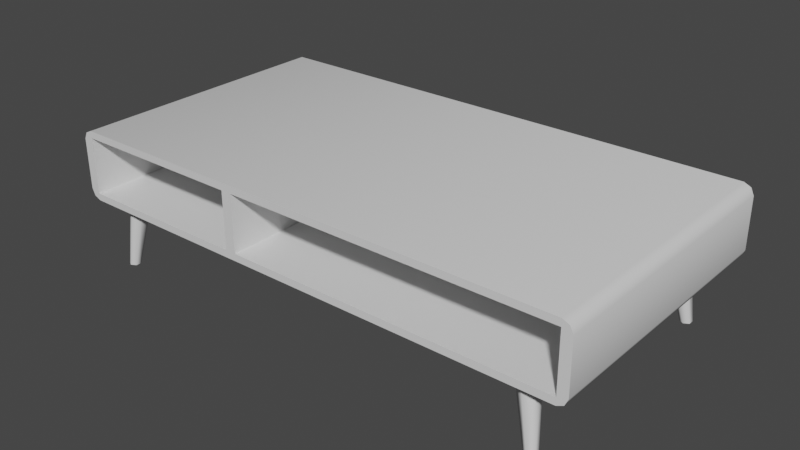 # Source: CoffeeTable.blend  (saved by Blender 2.92.15; exported with 4.5.12 LTS)
import bpy
from mathutils import Matrix  # noqa: F401  (used for matrix-valued properties, if any)

bpy.ops.wm.read_factory_settings(use_empty=True)
scene = bpy.context.scene
scene.name = 'Scene'

# ---- collections
col_collection = bpy.data.collections.new('Collection'); scene.collection.children.link(col_collection)

# ---- materials (node trees are filled in below, after node groups)
mat_none_001 = bpy.data.materials.new('None.001')
mat_none_001.use_transparent_shadow = False

# ---- material node trees
mat_none_001.use_nodes = True; mat_none_001.node_tree.nodes.clear()
_N = mat_none_001.node_tree.nodes; _L = mat_none_001.node_tree.links
n0 = _N.new('ShaderNodeBsdfPrincipled'); n0.name = 'Principled BSDF'; n0.location = (10, 300)
n0.distribution = 'GGX'
n0.subsurface_method = 'BURLEY'
n0.inputs[3].default_value = 1.45
n0.inputs[27].default_value = (0.0, 0.0, 0.0, 1.0)
n0.inputs[28].default_value = 1.0
n1 = _N.new('ShaderNodeOutputMaterial'); n1.name = 'Material Output'; n1.location = (300, 300)
_L.new(n0.outputs[0], n1.inputs[0])
n1.is_active_output = True

# ---- world
world_world = bpy.data.worlds.new('World'); scene.world = world_world
world_world.use_nodes = True; world_world.node_tree.nodes.clear()
_N = world_world.node_tree.nodes; _L = world_world.node_tree.links
n0 = _N.new('ShaderNodeOutputWorld'); n0.name = 'World Output'; n0.location = (300, 300)
n1 = _N.new('ShaderNodeBackground'); n1.name = 'Background'; n1.location = (10, 300)
n1.inputs[0].default_value = (0.05088, 0.05088, 0.05088, 1.0)
_L.new(n1.outputs[0], n0.inputs[0])
n0.is_active_output = True
world_world.color = (0.05088, 0.05088, 0.05088)
world_world.use_sun_shadow = False
world_world.sun_shadow_jitter_overblur = 0.0

# ---- meshes
me_cube_008 = bpy.data.meshes.new('Cube.008')
me_cube_008.from_pydata([(-4.086, 1.189, 1.485), (-4.086, 1.972, 1.485), (-4.086, 1.972, -2.78), (-4.086, 1.189, -2.78), (-3.934, 1.037, -2.78), (-3.934, 1.037, 1.485), (-4.038, 1.085, 1.485), (-4.038, 1.085, -2.78), (-3.934, 2.124, 1.485), (-3.934, 2.124, -2.78), (-4.038, 2.076, -2.78), (-4.038, 2.076, 1.485), (3.934, 2.124, 1.485), (-3.934, 2.124, 1.485), (-1.192, 2.016, 1.485), (-1.03, 2.016, 1.485), (3.934, 1.037, -2.78), (-3.934, 1.037, -2.78), (-3.934, 2.124, -2.78), (3.934, 2.124, -2.78), (4.086, 1.189, 1.485), (4.086, 1.189, -2.78), (4.086, 1.972, -2.78), (4.086, 1.972, 1.485), (3.934, 1.037, -2.78), (4.038, 1.085, -2.78), (4.038, 1.085, 1.485), (3.934, 1.037, 1.485), (3.934, 2.124, 1.485), (4.038, 2.076, 1.485), (4.038, 2.076, -2.78), (3.934, 2.124, -2.78), (4.038, 1.085, 1.485), (4.086, 1.189, 1.485), (3.934, 1.146, 1.485), (-4.086, 1.189, 1.485), (-4.038, 1.085, 1.485), (-3.934, 1.146, 1.485), (-4.038, 1.085, -2.78), (-4.086, 1.189, -2.78), (-4.086, 1.972, -2.78), (-4.038, 2.076, -2.78), (-1.03, 1.146, 1.485), (-1.192, 1.146, 1.485), (-3.934, 1.037, 1.485), (3.934, 2.016, 1.485), (-4.038, 2.076, 1.485), (-4.086, 1.972, 1.485), (-3.934, 2.016, 1.485), (3.934, 1.037, 1.485), (4.086, 1.972, 1.485), (4.038, 2.076, 1.485), (3.934, 1.146, 1.485), (3.934, 2.016, 1.485), (3.934, 2.016, -2.034), (3.934, 1.146, -2.034), (3.934, 2.016, 1.485), (-1.03, 2.016, 1.485), (-1.03, 2.016, -2.034), (3.934, 2.016, -2.034), (-1.03, 2.016, 1.485), (-1.03, 1.146, 1.485), (-1.03, 1.146, -2.034), (-1.03, 2.016, -2.034), (-1.03, 1.146, 1.485), (3.934, 1.146, 1.485), (3.934, 1.146, -2.034), (-1.03, 1.146, -2.034), (-3.934, 2.016, 1.485), (-3.934, 1.146, 1.485), (-3.934, 1.146, -2.034), (-3.934, 2.016, -2.034), (-1.192, 1.146, 1.485), (-1.192, 2.016, 1.485), (-1.192, 2.016, -2.034), (-1.192, 1.146, -2.034), (-1.192, 2.016, 1.485), (-3.934, 2.016, 1.485), (-3.934, 2.016, -2.034), (-1.192, 2.016, -2.034), (-3.934, 1.146, 1.485), (-1.192, 1.146, 1.485), (-1.192, 1.146, -2.034), (-3.934, 1.146, -2.034), (-1.192, 1.146, -2.034), (-1.192, 2.016, -2.034), (-3.934, 2.016, -2.034), (-3.934, 1.146, -2.034), (-1.03, 1.146, -2.034), (3.934, 1.146, -2.034), (3.934, 2.016, -2.034), (-1.03, 2.016, -2.034), (4.038, 1.085, -2.78), (4.038, 2.076, -2.78), (4.086, 1.189, -2.78), (4.086, 1.972, -2.78), (-3.6, 0.01252, 1.156), (-3.439, 1.037, 0.9744), (-3.299, 1.037, 1.055), (-3.523, 0.01252, 1.2), (-3.299, 1.037, 1.218), (-3.523, 0.01252, 1.289), (-3.439, 1.037, 1.299), (-3.6, 0.01252, 1.333), (-3.58, 1.037, 1.218), (-3.677, 0.01252, 1.289), (-3.58, 1.037, 1.055), (-3.677, 0.01252, 1.2), (3.518, 0.01252, 1.156), (3.441, 0.01252, 1.2), (3.217, 1.037, 1.055), (3.357, 1.037, 0.9744), (3.441, 0.01252, 1.289), (3.217, 1.037, 1.218), (3.518, 0.01252, 1.333), (3.357, 1.037, 1.299), (3.595, 0.01252, 1.289), (3.498, 1.037, 1.218), (3.595, 0.01252, 1.2), (3.498, 1.037, 1.055), (-3.6, 0.01252, -2.428), (-3.523, 0.01252, -2.472), (-3.299, 1.037, -2.328), (-3.439, 1.037, -2.246), (-3.523, 0.01252, -2.561), (-3.299, 1.037, -2.49), (-3.6, 0.01252, -2.605), (-3.439, 1.037, -2.571), (-3.677, 0.01252, -2.561), (-3.58, 1.037, -2.49), (-3.677, 0.01252, -2.472), (-3.58, 1.037, -2.328), (3.518, 0.01252, -2.428), (3.357, 1.037, -2.246), (3.217, 1.037, -2.328), (3.441, 0.01252, -2.472), (3.217, 1.037, -2.49), (3.441, 0.01252, -2.561), (3.357, 1.037, -2.571), (3.518, 0.01252, -2.605), (3.498, 1.037, -2.49), (3.595, 0.01252, -2.561), (3.498, 1.037, -2.328), (3.595, 0.01252, -2.472)], [], [(0, 1, 2, 3), (4, 5, 6, 7), (7, 6, 0, 3), (8, 9, 10, 11), (11, 10, 2, 1), (12, 13, 14, 15), (16, 17, 18, 19), (20, 21, 22, 23), (24, 25, 26, 27), (25, 21, 20, 26), (28, 29, 30, 31), (29, 23, 22, 30), (32, 33, 34), (31, 9, 8, 28), (35, 36, 37), (38, 39, 40, 41), (42, 15, 14, 43), (36, 44, 37), (12, 15, 45), (46, 47, 48), (49, 32, 34), (50, 51, 45), (13, 46, 48), (51, 12, 45), (13, 48, 14), (5, 4, 24, 27), (37, 44, 43), (47, 35, 37, 48), (33, 50, 45, 34), (52, 53, 54, 55), (56, 57, 58, 59), (60, 61, 62, 63), (64, 65, 66, 67), (68, 69, 70, 71), (72, 73, 74, 75), (76, 77, 78, 79), (80, 81, 82, 83), (84, 85, 86, 87), (88, 89, 90, 91), (92, 16, 19, 93), (94, 92, 93, 95), (17, 38, 41, 18), (34, 42, 49), (49, 42, 43, 44), (96, 97, 98, 99), (99, 98, 100, 101), (101, 100, 102, 103), (103, 102, 104, 105), (105, 104, 106, 107), (107, 106, 97, 96), (108, 109, 110, 111), (109, 112, 113, 110), (112, 114, 115, 113), (114, 116, 117, 115), (116, 118, 119, 117), (118, 108, 111, 119), (120, 121, 122, 123), (121, 124, 125, 122), (124, 126, 127, 125), (126, 128, 129, 127), (128, 130, 131, 129), (130, 120, 123, 131), (132, 133, 134, 135), (135, 134, 136, 137), (137, 136, 138, 139), (139, 138, 140, 141), (141, 140, 142, 143), (143, 142, 133, 132)])
me_cube_008.polygons.foreach_set('use_smooth', [True] * 68)
_k = set([(0, 1), (0, 6), (1, 11), (2, 3), (2, 10), (3, 7), (4, 7), (4, 24), (5, 6), (5, 27), (8, 11), (8, 28), (9, 10), (9, 31), (12, 13), (12, 51), (13, 46), (14, 43), (14, 48), (15, 42), (15, 45), (16, 17), (16, 92), (17, 38), (18, 19), (18, 41), (19, 93), (20, 23), (20, 26), (21, 22), (21, 25), (22, 30), (23, 29), (24, 25), (26, 27), (28, 29), (30, 31), (32, 33), (32, 49), (33, 50), (34, 42), (34, 45), (35, 36), (35, 47), (36, 44), (37, 43), (37, 48), (38, 39), (39, 40), (40, 41), (44, 49), (46, 47), (50, 51), (52, 53), (52, 55), (53, 54), (54, 55), (56, 57), (56, 59), (57, 58), (58, 59), (60, 61), (60, 63), (61, 62), (62, 63), (64, 65), (64, 67), (65, 66), (66, 67), (68, 69), (68, 71), (69, 70), (70, 71), (72, 73), (72, 75), (73, 74), (74, 75), (76, 77), (76, 79), (77, 78), (78, 79), (80, 81), (80, 83), (81, 82), (82, 83), (84, 85), (84, 87), (85, 86), (86, 87), (88, 89), (88, 91), (89, 90), (90, 91), (92, 94), (93, 95), (94, 95), (96, 99), (96, 107), (97, 98), (97, 106), (98, 100), (99, 101), (100, 102), (101, 103), (102, 104), (103, 105), (104, 106), (105, 107), (108, 109), (108, 118), (109, 112), (110, 111), (110, 113), (111, 119), (112, 114), (113, 115), (114, 116), (115, 117), (116, 118), (117, 119), (120, 121), (120, 130), (121, 124), (122, 123), (122, 125), (123, 131), (124, 126), (125, 127), (126, 128), (127, 129), (128, 130), (129, 131), (132, 135), (132, 143), (133, 134), (133, 142), (134, 136), (135, 137), (136, 138), (137, 139), (138, 140), (139, 141), (140, 142), (141, 143)])
me_cube_008.attributes.new('sharp_edge', 'BOOLEAN', 'EDGE').data.foreach_set('value', [ (min(e.vertices), max(e.vertices)) in _k for e in me_cube_008.edges])
_uv = me_cube_008.uv_layers.new(name='UVMap')
_uv.uv.foreach_set('vector', [0.5062, 0.7606, 0.5483, 0.7606, 0.5483, 0.99, 0.5062, 0.99, 0.4938, 0.99, 0.4938, 0.7606, 0.5, 0.7606, 0.5, 0.99, 0.5, 0.99, 0.5, 0.7606, 0.5062, 0.7606, 0.5062, 0.99, 0.5606, 0.7606, 0.5606, 0.99, 0.5544, 0.99, 0.5544, 0.7606, 0.5544, 0.7606, 0.5544, 0.99, 0.5483, 0.99, 0.5483, 0.7606, 0.4903, 0.7381, 0.4903, 0.3148, 0.4961, 0.4623, 0.4961, 0.471, 0.01818, 0.4088, 0.4414, 0.4088, 0.4414, 0.4672, 0.01818, 0.4672, 0.05829, 0.7606, 0.05829, 0.99, 0.01616, 0.99, 0.01616, 0.7606, 0.07061, 0.99, 0.06445, 0.99, 0.06445, 0.7606, 0.07061, 0.7606, 0.06445, 0.99, 0.05829, 0.99, 0.05829, 0.7606, 0.06445, 0.7606, 0.9838, 0.7606, 0.99, 0.7606, 0.99, 0.99, 0.9838, 0.99, 0.01, 0.7606, 0.01616, 0.7606, 0.01616, 0.99, 0.01, 0.99, 0.5462, 0.7436, 0.5406, 0.7462, 0.5429, 0.738, 0.9838, 0.99, 0.5606, 0.99, 0.5606, 0.7606, 0.9838, 0.7606, 0.5406, 0.3065, 0.5462, 0.3091, 0.5429, 0.3147, 0.447, 0.4113, 0.4496, 0.4169, 0.4496, 0.4591, 0.447, 0.4646, 0.5429, 0.4709, 0.4961, 0.471, 0.4961, 0.4623, 0.5429, 0.4622, 0.5462, 0.3091, 0.5488, 0.3147, 0.5429, 0.3147, 0.4903, 0.7381, 0.4961, 0.471, 0.4961, 0.7381, 0.4929, 0.3092, 0.4985, 0.3066, 0.4962, 0.3148, 0.5488, 0.738, 0.5462, 0.7436, 0.5429, 0.738, 0.4985, 0.7463, 0.4929, 0.7437, 0.4961, 0.7381, 0.4903, 0.3148, 0.4929, 0.3092, 0.4962, 0.3148, 0.4929, 0.7437, 0.4903, 0.7381, 0.4961, 0.7381, 0.4903, 0.3148, 0.4962, 0.3148, 0.4961, 0.4623, 0.4938, 0.7606, 0.4938, 0.99, 0.07061, 0.99, 0.07061, 0.7606, 0.5429, 0.3147, 0.5488, 0.3147, 0.5429, 0.4622, 0.4985, 0.3066, 0.5406, 0.3065, 0.5429, 0.3147, 0.4962, 0.3148, 0.5406, 0.7462, 0.4985, 0.7463, 0.4961, 0.7381, 0.5429, 0.738, 0.7893, 0.3422, 0.7425, 0.3422, 0.7425, 0.1529, 0.7893, 0.1529, 0.01, 0.557, 0.277, 0.557, 0.277, 0.7463, 0.01, 0.7463, 0.01, 0.235, 0.01, 0.1882, 0.1993, 0.1882, 0.1993, 0.235, 0.289, 0.7471, 0.289, 0.4801, 0.4783, 0.4801, 0.4783, 0.7471, 0.7701, 0.7463, 0.7233, 0.7463, 0.7233, 0.557, 0.7701, 0.557, 0.7893, 0.5442, 0.7425, 0.5442, 0.7425, 0.3549, 0.7893, 0.3549, 0.7092, 0.5539, 0.5616, 0.5539, 0.5616, 0.3646, 0.7092, 0.3646, 0.1993, 0.2492, 0.1993, 0.3967, 0.01, 0.3967, 0.01, 0.2492, 0.8503, 0.5667, 0.8035, 0.5667, 0.8035, 0.4192, 0.8503, 0.4192, 0.01, 0.4974, 0.277, 0.4974, 0.277, 0.5442, 0.01, 0.5442, 0.0126, 0.4113, 0.01818, 0.4088, 0.01818, 0.4672, 0.01259, 0.4646, 0.01001, 0.4169, 0.0126, 0.4113, 0.01259, 0.4646, 0.01, 0.4591, 0.4414, 0.4088, 0.447, 0.4113, 0.447, 0.4646, 0.4414, 0.4672, 0.5429, 0.738, 0.5429, 0.4709, 0.5488, 0.738, 0.5488, 0.738, 0.5429, 0.4709, 0.5429, 0.4622, 0.5488, 0.3147, 0.3434, 0.1697, 0.2869, 0.1743, 0.2858, 0.1656, 0.3428, 0.165, 0.3428, 0.165, 0.2858, 0.1656, 0.2869, 0.157, 0.3434, 0.1603, 0.3434, 0.1603, 0.2869, 0.157, 0.2893, 0.1486, 0.3447, 0.1557, 0.3447, 0.1557, 0.2893, 0.1486, 0.2914, 0.1401, 0.3458, 0.1511, 0.3461, 0.1788, 0.292, 0.1909, 0.2895, 0.1826, 0.3448, 0.1743, 0.3448, 0.1743, 0.2895, 0.1826, 0.2869, 0.1743, 0.3434, 0.1697, 0.2148, 0.1697, 0.2154, 0.165, 0.2724, 0.1656, 0.2713, 0.1743, 0.2154, 0.165, 0.2148, 0.1603, 0.2713, 0.157, 0.2724, 0.1656, 0.2148, 0.1603, 0.2135, 0.1557, 0.2689, 0.1486, 0.2713, 0.157, 0.2135, 0.1557, 0.2123, 0.1511, 0.2667, 0.1401, 0.2689, 0.1486, 0.212, 0.1788, 0.2134, 0.1743, 0.2687, 0.1826, 0.2662, 0.1909, 0.2134, 0.1743, 0.2148, 0.1697, 0.2713, 0.1743, 0.2687, 0.1826, 0.3848, 0.1793, 0.3854, 0.1746, 0.4423, 0.1752, 0.4412, 0.1839, 0.3854, 0.1746, 0.3848, 0.1699, 0.4412, 0.1666, 0.4423, 0.1752, 0.3848, 0.1699, 0.3835, 0.1653, 0.4388, 0.1582, 0.4412, 0.1666, 0.3835, 0.1653, 0.3823, 0.1607, 0.4367, 0.1497, 0.4388, 0.1582, 0.382, 0.1885, 0.3834, 0.1839, 0.4387, 0.1922, 0.4362, 0.2006, 0.3834, 0.1839, 0.3848, 0.1793, 0.4412, 0.1839, 0.4387, 0.1922, 0.8239, 0.2426, 0.8193, 0.1861, 0.828, 0.185, 0.8286, 0.242, 0.8286, 0.242, 0.828, 0.185, 0.8366, 0.1861, 0.8333, 0.2426, 0.8333, 0.2426, 0.8366, 0.1861, 0.845, 0.1885, 0.8379, 0.2439, 0.8379, 0.2439, 0.845, 0.1885, 0.8535, 0.1906, 0.8425, 0.245, 0.8147, 0.2453, 0.8026, 0.1912, 0.811, 0.1887, 0.8193, 0.244, 0.8193, 0.244, 0.811, 0.1887, 0.8193, 0.1861, 0.8239, 0.2426])
me_cube_008.materials.append(mat_none_001)
me_cube_008.use_remesh_fix_poles = True
me_cube_008.use_remesh_preserve_attributes = False
me_cube_008.use_mirror_vertex_groups = False
me_cube_008.update()
me_cube_008.normals_split_custom_set([tuple(v) for v in zip(*[iter([-0.9765, -0.2156, 5.078e-08, -0.9765, 0.2156, 1.25e-07, -0.9765, 0.2156, 1.25e-07, -0.9765, -0.2156, 5.078e-08, -0.2156, -0.9765, 2.262e-08, -0.2156, -0.9765, 2.262e-08, -0.7071, -0.7071, 7.632e-08, -0.7071, -0.7071, 7.632e-08, -0.7071, -0.7071, 7.632e-08, -0.7071, -0.7071, 7.632e-08, -0.9765, -0.2156, 5.078e-08, -0.9765, -0.2156, 5.078e-08, -0.2155, 0.9765, 8.02e-08, -0.2155, 0.9765, 8.02e-08, -0.7071, 0.7071, 2.134e-07, -0.7071, 0.7071, 2.134e-07, -0.7071, 0.7071, 2.134e-07, -0.7071, 0.7071, 2.134e-07, -0.9765, 0.2156, 1.25e-07, -0.9765, 0.2156, 1.25e-07, 1.104e-09, -4.528e-08, 1.0, 1.716e-07, -8.193e-08, 1.0, -1.886e-06, -4.074e-06, 1.0, -1.888e-06, -4.095e-06, 1.0, -3.477e-07, 0.0, -1.0, 3.477e-07, 0.0, -1.0, 3.477e-07, 0.0, -1.0, -3.477e-07, 0.0, -1.0, 0.9765, -0.2156, 0.0, 0.9765, -0.2156, 0.0, 0.9765, 0.2156, 7.03e-08, 0.9765, 0.2156, 7.03e-08, 0.2156, -0.9765, 0.0, 0.7071, -0.7071, 0.0, 0.7071, -0.7071, 0.0, 0.2156, -0.9765, 0.0, 0.7071, -0.7071, 0.0, 0.9765, -0.2156, 0.0, 0.9765, -0.2156, 0.0, 0.7071, -0.7071, 0.0, 0.2155, 0.9765, 4.687e-08, 0.7071, 0.7071, 1.218e-07, 0.7071, 0.7071, 1.218e-07, 0.2155, 0.9765, 4.687e-08, 0.7071, 0.7071, 1.218e-07, 0.9765, 0.2156, 7.03e-08, 0.9765, 0.2156, 7.03e-08, 0.7071, 0.7071, 1.218e-07, 0.0, 0.0, 1.0, 0.0, 0.0, 1.0, 0.0, 0.0, 1.0, 0.2155, 0.9765, 4.687e-08, -0.2155, 0.9765, 8.02e-08, -0.2155, 0.9765, 8.02e-08, 0.2155, 0.9765, 4.687e-08, -6.476e-07, 0.0, 1.0, 0.0, 0.0, 1.0, 1.062e-07, -1.83e-11, 1.0, 3.085e-07, 0.0, -1.0, -2.091e-06, 0.0, -1.0, -2.091e-06, 0.0, -1.0, 3.085e-07, 0.0, -1.0, -2.068e-06, 7.78e-06, 1.0, -1.888e-06, -4.095e-06, 1.0, -1.886e-06, -4.074e-06, 1.0, -2.059e-06, 7.734e-06, 1.0, 0.0, 0.0, 1.0, 6.199e-07, 1.806e-07, 1.0, 1.062e-07, -1.83e-11, 1.0, 1.104e-09, -4.528e-08, 1.0, -1.888e-06, -4.095e-06, 1.0, 0.0, 0.0, 1.0, 0.0, 0.0, 1.0, -6.476e-07, 0.0, 1.0, -1.603e-07, 6.101e-12, 1.0, -1.104e-09, 9.979e-08, 1.0, 0.0, 0.0, 1.0, 0.0, 0.0, 1.0, 0.0, 0.0, 1.0, 0.0, 0.0, 1.0, 0.0, 0.0, 1.0, 1.716e-07, -8.193e-08, 1.0, 0.0, 0.0, 1.0, -1.603e-07, 6.101e-12, 1.0, 0.0, 0.0, 1.0, 1.104e-09, -4.528e-08, 1.0, 0.0, 0.0, 1.0, 1.716e-07, -8.193e-08, 1.0, -1.603e-07, 6.101e-12, 1.0, -1.886e-06, -4.074e-06, 1.0, -0.2156, -0.9765, 2.262e-08, -0.2156, -0.9765, 2.262e-08, 0.2156, -0.9765, 0.0, 0.2156, -0.9765, 0.0, 1.062e-07, -1.83e-11, 1.0, 6.199e-07, 1.806e-07, 1.0, -2.059e-06, 7.734e-06, 1.0, -6.476e-07, 0.0, 1.0, -6.476e-07, 0.0, 1.0, 1.062e-07, -1.83e-11, 1.0, -1.603e-07, 6.101e-12, 1.0, 0.0, 0.0, 1.0, 0.0, 0.0, 1.0, 0.0, 0.0, 1.0, 0.0, 0.0, 1.0, -1.0, 2.91e-07, 2.71e-07, -1.0, 2.91e-07, 2.71e-07, -1.0, 2.91e-07, 2.71e-07, -1.0, 2.91e-07, 2.71e-07, 0.0, -1.0, 0.0, 0.0, -1.0, 0.0, 0.0, -1.0, 0.0, 0.0, -1.0, 0.0, 1.0, 0.0, -2.71e-07, 1.0, 0.0, -2.71e-07, 1.0, 0.0, -2.71e-07, 1.0, 0.0, -2.71e-07, 0.0, 1.0, 0.0, 0.0, 1.0, 0.0, 0.0, 1.0, 0.0, 0.0, 1.0, 0.0, 1.0, 0.0, -1.423e-06, 1.0, 0.0, -1.423e-06, 1.0, 0.0, -1.423e-06, 1.0, 0.0, -1.423e-06, -1.0, -1.197e-07, 0.0, -1.0, -1.197e-07, 0.0, -1.0, -1.197e-07, 0.0, -1.0, -1.197e-07, 0.0, 0.0, -1.0, 0.0, 0.0, -1.0, 0.0, 0.0, -1.0, 0.0, 0.0, -1.0, 0.0, 0.0, 1.0, 0.0, 0.0, 1.0, 0.0, 0.0, 1.0, 0.0, 0.0, 1.0, 0.0, 3.498e-07, -1.096e-06, 1.0, 3.498e-07, -1.096e-06, 1.0, 3.498e-07, -1.096e-06, 1.0, 3.498e-07, -1.096e-06, 1.0, 8.282e-08, -5.482e-07, 1.0, 8.282e-08, -5.482e-07, 1.0, 8.282e-08, -5.482e-07, 1.0, 8.282e-08, -5.482e-07, 1.0, -3.085e-07, 0.0, -1.0, -3.477e-07, 0.0, -1.0, -3.477e-07, 0.0, -1.0, -3.085e-07, 0.0, -1.0, 2.091e-06, 0.0, -1.0, -3.085e-07, 0.0, -1.0, -3.085e-07, 0.0, -1.0, 2.091e-06, 0.0, -1.0, 3.477e-07, 0.0, -1.0, 3.085e-07, 0.0, -1.0, 3.085e-07, 0.0, -1.0, 3.477e-07, 0.0, -1.0, 0.0, 0.0, 1.0, -2.068e-06, 7.78e-06, 1.0, -1.104e-09, 9.979e-08, 1.0, -1.104e-09, 9.979e-08, 1.0, -2.068e-06, 7.78e-06, 1.0, -2.059e-06, 7.734e-06, 1.0, 6.199e-07, 1.806e-07, 1.0, -0.006714, -0.1733, -0.9848, -0.006576, -0.1733, -0.9848, 0.8385, -0.2519, -0.4832, 0.8385, -0.2519, -0.4832, 0.8385, -0.2519, -0.4832, 0.8385, -0.2519, -0.4832, 0.8528, -0.1521, 0.4997, 0.8528, -0.1521, 0.4997, 0.8528, -0.1521, 0.4997, 0.8528, -0.1521, 0.4997, 0.001276, 0.03341, 0.9994, 0.001334, 0.0334, 0.9994, 0.001334, 0.0334, 0.9994, 0.001276, 0.03341, 0.9994, -0.8604, 0.116, 0.4963, -0.8604, 0.116, 0.4963, -0.8604, 0.116, 0.4963, -0.8604, 0.116, 0.4963, -0.8657, 0.0114, -0.5004, -0.8657, 0.0114, -0.5004, -0.8657, 0.0114, -0.5004, -0.8657, 0.0114, -0.5004, -0.006576, -0.1733, -0.9848, -0.006714, -0.1733, -0.9848, 0.006715, -0.1733, -0.9848, -0.8385, -0.2519, -0.4832, -0.8385, -0.2519, -0.4832, 0.006577, -0.1733, -0.9848, -0.8385, -0.2519, -0.4832, -0.8528, -0.1521, 0.4997, -0.8528, -0.1521, 0.4997, -0.8385, -0.2519, -0.4832, -0.8528, -0.1521, 0.4997, -0.001334, 0.0334, 0.9994, -0.001275, 0.0334, 0.9994, -0.8528, -0.1521, 0.4997, -0.001334, 0.0334, 0.9994, 0.8604, 0.116, 0.4963, 0.8604, 0.116, 0.4963, -0.001275, 0.0334, 0.9994, 0.8604, 0.116, 0.4963, 0.8657, 0.0114, -0.5004, 0.8657, 0.0114, -0.5004, 0.8604, 0.116, 0.4963, 0.8657, 0.0114, -0.5004, 0.006715, -0.1733, -0.9848, 0.006577, -0.1733, -0.9848, 0.8657, 0.0114, -0.5004, -0.006714, -0.1733, 0.9848, 0.8385, -0.2519, 0.4832, 0.8385, -0.2519, 0.4832, -0.006634, -0.1733, 0.9848, 0.8385, -0.2519, 0.4832, 0.8528, -0.1521, -0.4997, 0.8528, -0.1521, -0.4997, 0.8385, -0.2519, 0.4832, 0.8528, -0.1521, -0.4997, 0.001334, 0.0334, -0.9994, 0.001276, 0.03341, -0.9994, 0.8528, -0.1521, -0.4997, 0.001334, 0.0334, -0.9994, -0.8604, 0.116, -0.4963, -0.8604, 0.116, -0.4963, 0.001276, 0.03341, -0.9994, -0.8604, 0.116, -0.4963, -0.8657, 0.0114, 0.5004, -0.8657, 0.0114, 0.5004, -0.8604, 0.116, -0.4963, -0.8657, 0.0114, 0.5004, -0.006714, -0.1733, 0.9848, -0.006634, -0.1733, 0.9848, -0.8657, 0.0114, 0.5004, 0.006714, -0.1733, 0.9848, 0.006577, -0.1733, 0.9848, -0.8385, -0.2519, 0.4832, -0.8385, -0.2519, 0.4832, -0.8385, -0.2519, 0.4832, -0.8385, -0.2519, 0.4832, -0.8528, -0.1521, -0.4997, -0.8528, -0.1521, -0.4997, -0.8528, -0.1521, -0.4997, -0.8528, -0.1521, -0.4997, -0.001275, 0.03341, -0.9994, -0.001334, 0.0334, -0.9994, -0.001334, 0.0334, -0.9994, -0.001275, 0.03341, -0.9994, 0.8604, 0.116, -0.4963, 0.8604, 0.116, -0.4963, 0.8604, 0.116, -0.4963, 0.8604, 0.116, -0.4963, 0.8657, 0.0114, 0.5004, 0.8657, 0.0114, 0.5004, 0.8657, 0.0114, 0.5004, 0.8657, 0.0114, 0.5004, 0.006577, -0.1733, 0.9848, 0.006714, -0.1733, 0.9848])] * 3)])

# ---- objects
ob_cube_008 = bpy.data.objects.new('Cube.008', me_cube_008)

# ---- transforms, parenting, visibility, modifiers, constraints
ob_cube_008.location = (0.0, 0.0, 0.01685)
ob_cube_008.rotation_euler = (1.571, -0.004919, -0.003707)
ob_cube_008.lineart.crease_threshold = 0.0

# ---- collection membership
col_collection.objects.link(ob_cube_008)

# ---- scene / render settings (as saved in the file)
scene.frame_start = 1; scene.frame_end = 250; scene.frame_set(11)
scene.render.engine = 'BLENDER_EEVEE_NEXT'
scene.cycles.use_denoising = False
scene.cycles.samples = 128
scene.cycles.sampling_pattern = 'TABULATED_SOBOL'
scene.cycles.use_adaptive_sampling = False
scene.cycles.use_light_tree = False
scene.view_settings.view_transform = 'Filmic'
bpy.context.view_layer.update()

# ---- added for rendering (the .blend has no active camera and no usable light): camera, sun
cam_auto = bpy.data.cameras.new('AutoCamera')
cam_auto.lens = 50.0
cam_auto.sensor_width = 36.0
cam_auto.clip_end = 1000.0
ob_auto_camera = bpy.data.objects.new('AutoCamera', cam_auto)
scene.collection.objects.link(ob_auto_camera)
ob_auto_camera.location = (8.78887, -9.90257, 8.11871)
ob_auto_camera.rotation_euler = (1.09748, -7.21219e-08, 0.694738)
scene.camera = ob_auto_camera
light_auto_sun = bpy.data.lights.new('AutoSun', 'SUN')
light_auto_sun.energy = 3.0
light_auto_sun.angle = 0.0523599
ob_auto_sun = bpy.data.objects.new('AutoSun', light_auto_sun)
scene.collection.objects.link(ob_auto_sun)
ob_auto_sun.rotation_euler = (0.872665, 0.174533, 0.523599)
bpy.context.view_layer.update()
